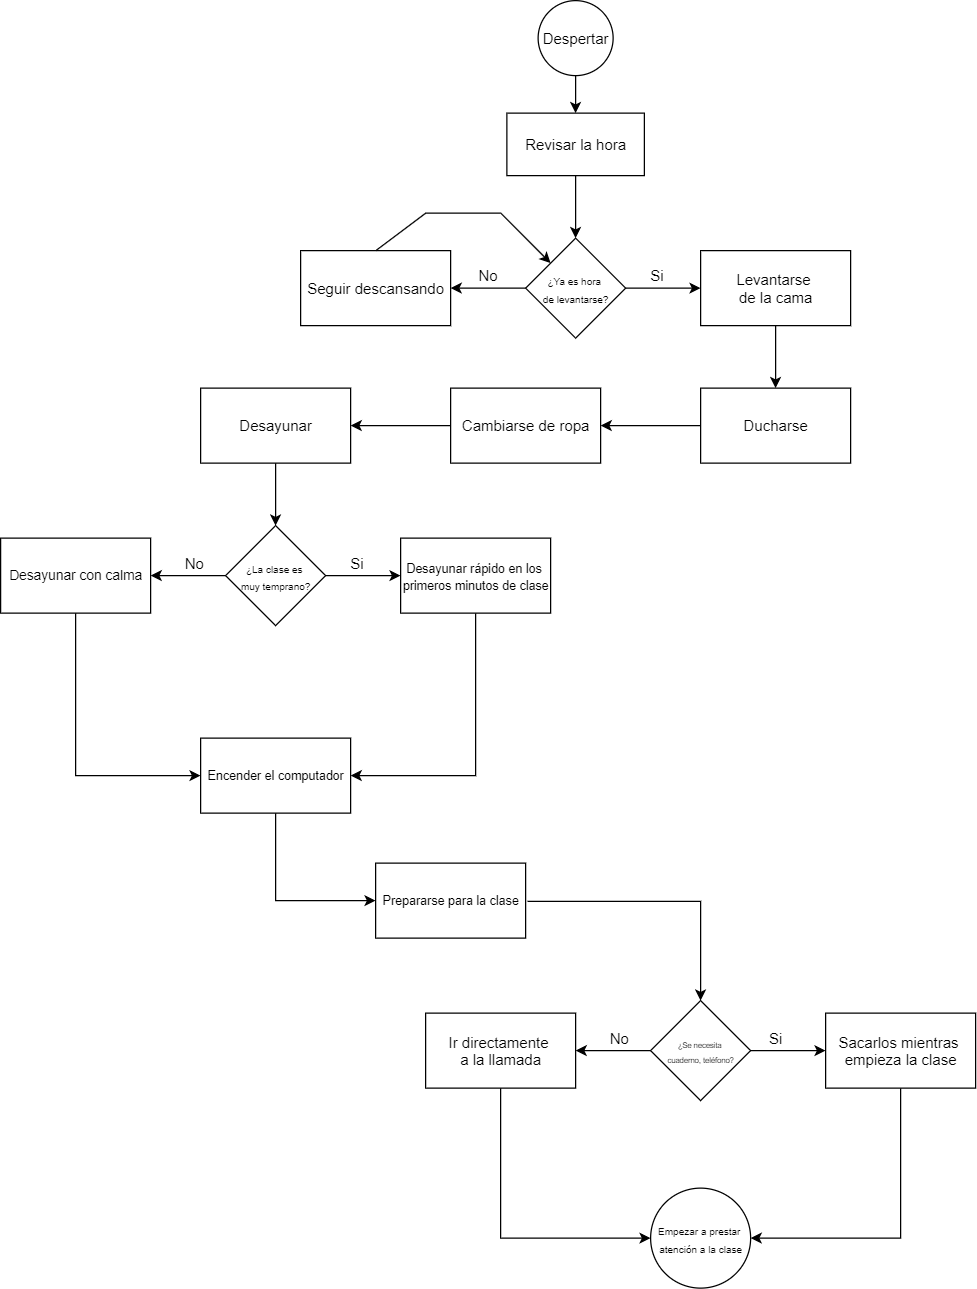

The diagram above was exported from draw.io. Its source (the exported page's mxGraphModel, read from the mxfile embedded in the PNG):
<mxGraphModel dx="1426" dy="337" grid="1" gridSize="10" guides="1" tooltips="1" connect="1" arrows="1" fold="1" page="1" pageScale="1" pageWidth="827" pageHeight="1169" math="0" shadow="0">
  <root>
    <mxCell id="WIyWlLk6GJQsqaUBKTNV-0" />
    <mxCell id="WIyWlLk6GJQsqaUBKTNV-1" parent="WIyWlLk6GJQsqaUBKTNV-0" />
    <mxCell id="d56Ez2kzPTqCBgqem-vQ-0" value="" style="ellipse;whiteSpace=wrap;html=1;aspect=fixed;" vertex="1" parent="WIyWlLk6GJQsqaUBKTNV-1">
      <mxGeometry x="370" y="30" width="60" height="60" as="geometry" />
    </mxCell>
    <mxCell id="d56Ez2kzPTqCBgqem-vQ-1" value="" style="endArrow=classic;html=1;rounded=0;exitX=0.5;exitY=1;exitDx=0;exitDy=0;" edge="1" parent="WIyWlLk6GJQsqaUBKTNV-1" source="d56Ez2kzPTqCBgqem-vQ-0">
      <mxGeometry width="50" height="50" relative="1" as="geometry">
        <mxPoint x="380" y="160" as="sourcePoint" />
        <mxPoint x="400" y="120" as="targetPoint" />
      </mxGeometry>
    </mxCell>
    <mxCell id="d56Ez2kzPTqCBgqem-vQ-2" value="" style="rounded=0;whiteSpace=wrap;html=1;" vertex="1" parent="WIyWlLk6GJQsqaUBKTNV-1">
      <mxGeometry x="345" y="120" width="110" height="50" as="geometry" />
    </mxCell>
    <mxCell id="d56Ez2kzPTqCBgqem-vQ-6" value="" style="edgeStyle=orthogonalEdgeStyle;rounded=0;orthogonalLoop=1;jettySize=auto;html=1;" edge="1" parent="WIyWlLk6GJQsqaUBKTNV-1" source="d56Ez2kzPTqCBgqem-vQ-3" target="d56Ez2kzPTqCBgqem-vQ-5">
      <mxGeometry relative="1" as="geometry" />
    </mxCell>
    <mxCell id="d56Ez2kzPTqCBgqem-vQ-14" value="" style="edgeStyle=orthogonalEdgeStyle;rounded=0;orthogonalLoop=1;jettySize=auto;html=1;" edge="1" parent="WIyWlLk6GJQsqaUBKTNV-1" source="d56Ez2kzPTqCBgqem-vQ-3" target="d56Ez2kzPTqCBgqem-vQ-13">
      <mxGeometry relative="1" as="geometry" />
    </mxCell>
    <mxCell id="d56Ez2kzPTqCBgqem-vQ-3" value="" style="rhombus;whiteSpace=wrap;html=1;" vertex="1" parent="WIyWlLk6GJQsqaUBKTNV-1">
      <mxGeometry x="360" y="220" width="80" height="80" as="geometry" />
    </mxCell>
    <mxCell id="d56Ez2kzPTqCBgqem-vQ-4" value="" style="endArrow=classic;html=1;rounded=0;exitX=0.5;exitY=1;exitDx=0;exitDy=0;entryX=0.5;entryY=0;entryDx=0;entryDy=0;" edge="1" parent="WIyWlLk6GJQsqaUBKTNV-1" source="d56Ez2kzPTqCBgqem-vQ-2" target="d56Ez2kzPTqCBgqem-vQ-3">
      <mxGeometry width="50" height="50" relative="1" as="geometry">
        <mxPoint x="370" y="230" as="sourcePoint" />
        <mxPoint x="420" y="180" as="targetPoint" />
      </mxGeometry>
    </mxCell>
    <mxCell id="d56Ez2kzPTqCBgqem-vQ-10" value="" style="edgeStyle=orthogonalEdgeStyle;rounded=0;orthogonalLoop=1;jettySize=auto;html=1;" edge="1" parent="WIyWlLk6GJQsqaUBKTNV-1" source="d56Ez2kzPTqCBgqem-vQ-5" target="d56Ez2kzPTqCBgqem-vQ-9">
      <mxGeometry relative="1" as="geometry" />
    </mxCell>
    <mxCell id="d56Ez2kzPTqCBgqem-vQ-5" value="" style="whiteSpace=wrap;html=1;" vertex="1" parent="WIyWlLk6GJQsqaUBKTNV-1">
      <mxGeometry x="500" y="230" width="120" height="60" as="geometry" />
    </mxCell>
    <mxCell id="d56Ez2kzPTqCBgqem-vQ-17" value="" style="edgeStyle=orthogonalEdgeStyle;rounded=0;orthogonalLoop=1;jettySize=auto;html=1;" edge="1" parent="WIyWlLk6GJQsqaUBKTNV-1" source="d56Ez2kzPTqCBgqem-vQ-9" target="d56Ez2kzPTqCBgqem-vQ-16">
      <mxGeometry relative="1" as="geometry" />
    </mxCell>
    <mxCell id="d56Ez2kzPTqCBgqem-vQ-9" value="" style="whiteSpace=wrap;html=1;" vertex="1" parent="WIyWlLk6GJQsqaUBKTNV-1">
      <mxGeometry x="500" y="340" width="120" height="60" as="geometry" />
    </mxCell>
    <mxCell id="d56Ez2kzPTqCBgqem-vQ-13" value="" style="whiteSpace=wrap;html=1;" vertex="1" parent="WIyWlLk6GJQsqaUBKTNV-1">
      <mxGeometry x="180" y="230" width="120" height="60" as="geometry" />
    </mxCell>
    <mxCell id="d56Ez2kzPTqCBgqem-vQ-15" value="" style="endArrow=classic;html=1;rounded=0;exitX=0.5;exitY=0;exitDx=0;exitDy=0;entryX=0;entryY=0;entryDx=0;entryDy=0;" edge="1" parent="WIyWlLk6GJQsqaUBKTNV-1" source="d56Ez2kzPTqCBgqem-vQ-13" target="d56Ez2kzPTqCBgqem-vQ-3">
      <mxGeometry width="50" height="50" relative="1" as="geometry">
        <mxPoint x="220" y="220" as="sourcePoint" />
        <mxPoint x="310" y="170" as="targetPoint" />
        <Array as="points">
          <mxPoint x="280" y="200" />
          <mxPoint x="340" y="200" />
        </Array>
      </mxGeometry>
    </mxCell>
    <mxCell id="d56Ez2kzPTqCBgqem-vQ-19" value="" style="edgeStyle=orthogonalEdgeStyle;rounded=0;orthogonalLoop=1;jettySize=auto;html=1;" edge="1" parent="WIyWlLk6GJQsqaUBKTNV-1" source="d56Ez2kzPTqCBgqem-vQ-16" target="d56Ez2kzPTqCBgqem-vQ-18">
      <mxGeometry relative="1" as="geometry" />
    </mxCell>
    <mxCell id="d56Ez2kzPTqCBgqem-vQ-16" value="" style="whiteSpace=wrap;html=1;" vertex="1" parent="WIyWlLk6GJQsqaUBKTNV-1">
      <mxGeometry x="300" y="340" width="120" height="60" as="geometry" />
    </mxCell>
    <mxCell id="d56Ez2kzPTqCBgqem-vQ-21" value="" style="edgeStyle=orthogonalEdgeStyle;rounded=0;orthogonalLoop=1;jettySize=auto;html=1;" edge="1" parent="WIyWlLk6GJQsqaUBKTNV-1" source="d56Ez2kzPTqCBgqem-vQ-18" target="d56Ez2kzPTqCBgqem-vQ-20">
      <mxGeometry relative="1" as="geometry" />
    </mxCell>
    <mxCell id="d56Ez2kzPTqCBgqem-vQ-18" value="" style="whiteSpace=wrap;html=1;" vertex="1" parent="WIyWlLk6GJQsqaUBKTNV-1">
      <mxGeometry x="100" y="340" width="120" height="60" as="geometry" />
    </mxCell>
    <mxCell id="d56Ez2kzPTqCBgqem-vQ-23" value="" style="edgeStyle=orthogonalEdgeStyle;rounded=0;orthogonalLoop=1;jettySize=auto;html=1;" edge="1" parent="WIyWlLk6GJQsqaUBKTNV-1" source="d56Ez2kzPTqCBgqem-vQ-20" target="d56Ez2kzPTqCBgqem-vQ-22">
      <mxGeometry relative="1" as="geometry" />
    </mxCell>
    <mxCell id="d56Ez2kzPTqCBgqem-vQ-25" value="" style="edgeStyle=orthogonalEdgeStyle;rounded=0;orthogonalLoop=1;jettySize=auto;html=1;" edge="1" parent="WIyWlLk6GJQsqaUBKTNV-1" source="d56Ez2kzPTqCBgqem-vQ-20" target="d56Ez2kzPTqCBgqem-vQ-24">
      <mxGeometry relative="1" as="geometry" />
    </mxCell>
    <mxCell id="d56Ez2kzPTqCBgqem-vQ-20" value="" style="rhombus;whiteSpace=wrap;html=1;" vertex="1" parent="WIyWlLk6GJQsqaUBKTNV-1">
      <mxGeometry x="120" y="450" width="80" height="80" as="geometry" />
    </mxCell>
    <mxCell id="d56Ez2kzPTqCBgqem-vQ-22" value="" style="whiteSpace=wrap;html=1;" vertex="1" parent="WIyWlLk6GJQsqaUBKTNV-1">
      <mxGeometry x="-60" y="460" width="120" height="60" as="geometry" />
    </mxCell>
    <mxCell id="d56Ez2kzPTqCBgqem-vQ-27" value="" style="edgeStyle=orthogonalEdgeStyle;rounded=0;orthogonalLoop=1;jettySize=auto;html=1;" edge="1" parent="WIyWlLk6GJQsqaUBKTNV-1" source="d56Ez2kzPTqCBgqem-vQ-24" target="d56Ez2kzPTqCBgqem-vQ-26">
      <mxGeometry relative="1" as="geometry">
        <Array as="points">
          <mxPoint x="320" y="650" />
        </Array>
      </mxGeometry>
    </mxCell>
    <mxCell id="d56Ez2kzPTqCBgqem-vQ-24" value="" style="whiteSpace=wrap;html=1;" vertex="1" parent="WIyWlLk6GJQsqaUBKTNV-1">
      <mxGeometry x="260" y="460" width="120" height="60" as="geometry" />
    </mxCell>
    <mxCell id="d56Ez2kzPTqCBgqem-vQ-30" value="" style="edgeStyle=orthogonalEdgeStyle;rounded=0;orthogonalLoop=1;jettySize=auto;html=1;entryX=0;entryY=0.5;entryDx=0;entryDy=0;" edge="1" parent="WIyWlLk6GJQsqaUBKTNV-1" source="d56Ez2kzPTqCBgqem-vQ-26" target="d56Ez2kzPTqCBgqem-vQ-29">
      <mxGeometry relative="1" as="geometry">
        <mxPoint x="200" y="790" as="targetPoint" />
        <Array as="points">
          <mxPoint x="160" y="750" />
        </Array>
      </mxGeometry>
    </mxCell>
    <mxCell id="d56Ez2kzPTqCBgqem-vQ-26" value="" style="whiteSpace=wrap;html=1;" vertex="1" parent="WIyWlLk6GJQsqaUBKTNV-1">
      <mxGeometry x="100" y="620" width="120" height="60" as="geometry" />
    </mxCell>
    <mxCell id="d56Ez2kzPTqCBgqem-vQ-28" value="" style="endArrow=classic;html=1;rounded=0;exitX=0.5;exitY=1;exitDx=0;exitDy=0;entryX=0;entryY=0.5;entryDx=0;entryDy=0;" edge="1" parent="WIyWlLk6GJQsqaUBKTNV-1" source="d56Ez2kzPTqCBgqem-vQ-22" target="d56Ez2kzPTqCBgqem-vQ-26">
      <mxGeometry width="50" height="50" relative="1" as="geometry">
        <mxPoint y="530" as="sourcePoint" />
        <mxPoint x="80" y="640" as="targetPoint" />
        <Array as="points">
          <mxPoint y="650" />
        </Array>
      </mxGeometry>
    </mxCell>
    <mxCell id="d56Ez2kzPTqCBgqem-vQ-29" value="" style="whiteSpace=wrap;html=1;" vertex="1" parent="WIyWlLk6GJQsqaUBKTNV-1">
      <mxGeometry x="240" y="720" width="120" height="60" as="geometry" />
    </mxCell>
    <mxCell id="d56Ez2kzPTqCBgqem-vQ-37" value="" style="edgeStyle=orthogonalEdgeStyle;rounded=0;orthogonalLoop=1;jettySize=auto;html=1;exitX=1.013;exitY=0.529;exitDx=0;exitDy=0;exitPerimeter=0;" edge="1" parent="WIyWlLk6GJQsqaUBKTNV-1" source="d56Ez2kzPTqCBgqem-vQ-62" target="d56Ez2kzPTqCBgqem-vQ-36">
      <mxGeometry relative="1" as="geometry">
        <mxPoint x="500" y="780" as="sourcePoint" />
      </mxGeometry>
    </mxCell>
    <mxCell id="d56Ez2kzPTqCBgqem-vQ-39" value="" style="edgeStyle=orthogonalEdgeStyle;rounded=0;orthogonalLoop=1;jettySize=auto;html=1;" edge="1" parent="WIyWlLk6GJQsqaUBKTNV-1" source="d56Ez2kzPTqCBgqem-vQ-36" target="d56Ez2kzPTqCBgqem-vQ-38">
      <mxGeometry relative="1" as="geometry" />
    </mxCell>
    <mxCell id="d56Ez2kzPTqCBgqem-vQ-41" value="" style="edgeStyle=orthogonalEdgeStyle;rounded=0;orthogonalLoop=1;jettySize=auto;html=1;" edge="1" parent="WIyWlLk6GJQsqaUBKTNV-1" source="d56Ez2kzPTqCBgqem-vQ-36" target="d56Ez2kzPTqCBgqem-vQ-40">
      <mxGeometry relative="1" as="geometry" />
    </mxCell>
    <mxCell id="d56Ez2kzPTqCBgqem-vQ-36" value="" style="rhombus;whiteSpace=wrap;html=1;" vertex="1" parent="WIyWlLk6GJQsqaUBKTNV-1">
      <mxGeometry x="460" y="830" width="80" height="80" as="geometry" />
    </mxCell>
    <mxCell id="d56Ez2kzPTqCBgqem-vQ-44" style="edgeStyle=orthogonalEdgeStyle;rounded=0;orthogonalLoop=1;jettySize=auto;html=1;exitX=0.5;exitY=1;exitDx=0;exitDy=0;entryX=1;entryY=0.5;entryDx=0;entryDy=0;" edge="1" parent="WIyWlLk6GJQsqaUBKTNV-1" source="d56Ez2kzPTqCBgqem-vQ-38" target="d56Ez2kzPTqCBgqem-vQ-45">
      <mxGeometry relative="1" as="geometry">
        <mxPoint x="560" y="1020" as="targetPoint" />
      </mxGeometry>
    </mxCell>
    <mxCell id="d56Ez2kzPTqCBgqem-vQ-38" value="" style="whiteSpace=wrap;html=1;" vertex="1" parent="WIyWlLk6GJQsqaUBKTNV-1">
      <mxGeometry x="600" y="840" width="120" height="60" as="geometry" />
    </mxCell>
    <mxCell id="d56Ez2kzPTqCBgqem-vQ-40" value="" style="whiteSpace=wrap;html=1;" vertex="1" parent="WIyWlLk6GJQsqaUBKTNV-1">
      <mxGeometry x="280" y="840" width="120" height="60" as="geometry" />
    </mxCell>
    <mxCell id="d56Ez2kzPTqCBgqem-vQ-43" value="" style="endArrow=classic;html=1;rounded=0;entryX=0;entryY=0.5;entryDx=0;entryDy=0;exitX=0.5;exitY=1;exitDx=0;exitDy=0;" edge="1" parent="WIyWlLk6GJQsqaUBKTNV-1" source="d56Ez2kzPTqCBgqem-vQ-40" target="d56Ez2kzPTqCBgqem-vQ-45">
      <mxGeometry width="50" height="50" relative="1" as="geometry">
        <mxPoint x="340" y="950" as="sourcePoint" />
        <mxPoint x="440" y="1020" as="targetPoint" />
        <Array as="points">
          <mxPoint x="340" y="1020" />
        </Array>
      </mxGeometry>
    </mxCell>
    <mxCell id="d56Ez2kzPTqCBgqem-vQ-45" value="" style="ellipse;whiteSpace=wrap;html=1;aspect=fixed;" vertex="1" parent="WIyWlLk6GJQsqaUBKTNV-1">
      <mxGeometry x="460" y="980" width="80" height="80" as="geometry" />
    </mxCell>
    <mxCell id="d56Ez2kzPTqCBgqem-vQ-46" value="Despertar" style="text;html=1;resizable=0;autosize=1;align=center;verticalAlign=middle;points=[];fillColor=none;strokeColor=none;rounded=0;" vertex="1" parent="WIyWlLk6GJQsqaUBKTNV-1">
      <mxGeometry x="365" y="50" width="70" height="20" as="geometry" />
    </mxCell>
    <mxCell id="d56Ez2kzPTqCBgqem-vQ-47" value="Revisar la hora" style="text;html=1;resizable=0;autosize=1;align=center;verticalAlign=middle;points=[];fillColor=none;strokeColor=none;rounded=0;" vertex="1" parent="WIyWlLk6GJQsqaUBKTNV-1">
      <mxGeometry x="350" y="135" width="100" height="20" as="geometry" />
    </mxCell>
    <mxCell id="d56Ez2kzPTqCBgqem-vQ-48" value="&lt;font style=&quot;font-size: 8px&quot;&gt;¿Ya es hora &lt;br&gt;de levantarse?&lt;/font&gt;" style="text;html=1;resizable=0;autosize=1;align=center;verticalAlign=middle;points=[];fillColor=none;strokeColor=none;rounded=0;" vertex="1" parent="WIyWlLk6GJQsqaUBKTNV-1">
      <mxGeometry x="365" y="240" width="70" height="40" as="geometry" />
    </mxCell>
    <mxCell id="d56Ez2kzPTqCBgqem-vQ-49" value="&lt;span style=&quot;font-size: 12px&quot;&gt;No&lt;/span&gt;" style="text;html=1;resizable=0;autosize=1;align=center;verticalAlign=middle;points=[];fillColor=none;strokeColor=none;rounded=0;fontSize=8;" vertex="1" parent="WIyWlLk6GJQsqaUBKTNV-1">
      <mxGeometry x="315" y="240" width="30" height="20" as="geometry" />
    </mxCell>
    <mxCell id="d56Ez2kzPTqCBgqem-vQ-50" value="Si" style="text;html=1;resizable=0;autosize=1;align=center;verticalAlign=middle;points=[];fillColor=none;strokeColor=none;rounded=0;fontSize=12;" vertex="1" parent="WIyWlLk6GJQsqaUBKTNV-1">
      <mxGeometry x="450" y="240" width="30" height="20" as="geometry" />
    </mxCell>
    <mxCell id="d56Ez2kzPTqCBgqem-vQ-51" value="Seguir descansando" style="text;html=1;resizable=0;autosize=1;align=center;verticalAlign=middle;points=[];fillColor=none;strokeColor=none;rounded=0;fontSize=12;" vertex="1" parent="WIyWlLk6GJQsqaUBKTNV-1">
      <mxGeometry x="180" y="250" width="120" height="20" as="geometry" />
    </mxCell>
    <mxCell id="d56Ez2kzPTqCBgqem-vQ-52" value="Levantarse &lt;br&gt;de la cama" style="text;html=1;resizable=0;autosize=1;align=center;verticalAlign=middle;points=[];fillColor=none;strokeColor=none;rounded=0;fontSize=12;" vertex="1" parent="WIyWlLk6GJQsqaUBKTNV-1">
      <mxGeometry x="525" y="245" width="70" height="30" as="geometry" />
    </mxCell>
    <mxCell id="d56Ez2kzPTqCBgqem-vQ-53" value="Ducharse" style="text;html=1;resizable=0;autosize=1;align=center;verticalAlign=middle;points=[];fillColor=none;strokeColor=none;rounded=0;fontSize=12;" vertex="1" parent="WIyWlLk6GJQsqaUBKTNV-1">
      <mxGeometry x="525" y="360" width="70" height="20" as="geometry" />
    </mxCell>
    <mxCell id="d56Ez2kzPTqCBgqem-vQ-54" value="Cambiarse de ropa" style="text;html=1;resizable=0;autosize=1;align=center;verticalAlign=middle;points=[];fillColor=none;strokeColor=none;rounded=0;fontSize=12;" vertex="1" parent="WIyWlLk6GJQsqaUBKTNV-1">
      <mxGeometry x="300" y="360" width="120" height="20" as="geometry" />
    </mxCell>
    <mxCell id="d56Ez2kzPTqCBgqem-vQ-55" value="Desayunar" style="text;html=1;resizable=0;autosize=1;align=center;verticalAlign=middle;points=[];fillColor=none;strokeColor=none;rounded=0;fontSize=12;" vertex="1" parent="WIyWlLk6GJQsqaUBKTNV-1">
      <mxGeometry x="125" y="360" width="70" height="20" as="geometry" />
    </mxCell>
    <mxCell id="d56Ez2kzPTqCBgqem-vQ-56" value="&lt;span style=&quot;font-size: 8px&quot;&gt;¿La clase es &lt;br&gt;muy temprano?&lt;/span&gt;" style="text;html=1;resizable=0;autosize=1;align=center;verticalAlign=middle;points=[];fillColor=none;strokeColor=none;rounded=0;fontSize=12;" vertex="1" parent="WIyWlLk6GJQsqaUBKTNV-1">
      <mxGeometry x="125" y="470" width="70" height="40" as="geometry" />
    </mxCell>
    <mxCell id="d56Ez2kzPTqCBgqem-vQ-57" value="&lt;font style=&quot;font-size: 12px&quot;&gt;Si&lt;/font&gt;" style="text;html=1;resizable=0;autosize=1;align=center;verticalAlign=middle;points=[];fillColor=none;strokeColor=none;rounded=0;fontSize=8;" vertex="1" parent="WIyWlLk6GJQsqaUBKTNV-1">
      <mxGeometry x="210" y="470" width="30" height="20" as="geometry" />
    </mxCell>
    <mxCell id="d56Ez2kzPTqCBgqem-vQ-58" value="No" style="text;html=1;resizable=0;autosize=1;align=center;verticalAlign=middle;points=[];fillColor=none;strokeColor=none;rounded=0;fontSize=12;" vertex="1" parent="WIyWlLk6GJQsqaUBKTNV-1">
      <mxGeometry x="80" y="470" width="30" height="20" as="geometry" />
    </mxCell>
    <mxCell id="d56Ez2kzPTqCBgqem-vQ-59" value="&lt;font style=&quot;font-size: 10px&quot;&gt;Desayunar rápido en los &lt;br&gt;primeros minutos de clase&lt;/font&gt;" style="text;html=1;resizable=0;autosize=1;align=center;verticalAlign=middle;points=[];fillColor=none;strokeColor=none;rounded=0;fontSize=12;" vertex="1" parent="WIyWlLk6GJQsqaUBKTNV-1">
      <mxGeometry x="255" y="470" width="130" height="40" as="geometry" />
    </mxCell>
    <mxCell id="d56Ez2kzPTqCBgqem-vQ-60" value="&lt;font style=&quot;font-size: 11px&quot;&gt;Desayunar con calma&lt;/font&gt;" style="text;html=1;resizable=0;autosize=1;align=center;verticalAlign=middle;points=[];fillColor=none;strokeColor=none;rounded=0;fontSize=10;" vertex="1" parent="WIyWlLk6GJQsqaUBKTNV-1">
      <mxGeometry x="-60" y="480" width="120" height="20" as="geometry" />
    </mxCell>
    <mxCell id="d56Ez2kzPTqCBgqem-vQ-61" value="&lt;font style=&quot;font-size: 10px&quot;&gt;Encender el computador&lt;/font&gt;" style="text;html=1;resizable=0;autosize=1;align=center;verticalAlign=middle;points=[];fillColor=none;strokeColor=none;rounded=0;fontSize=11;" vertex="1" parent="WIyWlLk6GJQsqaUBKTNV-1">
      <mxGeometry x="100" y="640" width="120" height="20" as="geometry" />
    </mxCell>
    <mxCell id="d56Ez2kzPTqCBgqem-vQ-62" value="Prepararse para la clase" style="text;html=1;resizable=0;autosize=1;align=center;verticalAlign=middle;points=[];fillColor=none;strokeColor=none;rounded=0;fontSize=10;" vertex="1" parent="WIyWlLk6GJQsqaUBKTNV-1">
      <mxGeometry x="240" y="740" width="120" height="20" as="geometry" />
    </mxCell>
    <mxCell id="d56Ez2kzPTqCBgqem-vQ-63" value="&lt;span style=&quot;font-size: 6px&quot;&gt;¿Se necesita &lt;br&gt;cuaderno, teléfono?&lt;/span&gt;" style="text;html=1;resizable=0;autosize=1;align=center;verticalAlign=middle;points=[];fillColor=none;strokeColor=none;rounded=0;fontSize=10;" vertex="1" parent="WIyWlLk6GJQsqaUBKTNV-1">
      <mxGeometry x="465" y="855" width="70" height="30" as="geometry" />
    </mxCell>
    <mxCell id="d56Ez2kzPTqCBgqem-vQ-64" value="&lt;font style=&quot;font-size: 12px&quot;&gt;Si&lt;/font&gt;" style="text;html=1;resizable=0;autosize=1;align=center;verticalAlign=middle;points=[];fillColor=none;strokeColor=none;rounded=0;fontSize=6;" vertex="1" parent="WIyWlLk6GJQsqaUBKTNV-1">
      <mxGeometry x="545" y="855" width="30" height="10" as="geometry" />
    </mxCell>
    <mxCell id="d56Ez2kzPTqCBgqem-vQ-66" value="No" style="text;html=1;resizable=0;autosize=1;align=center;verticalAlign=middle;points=[];fillColor=none;strokeColor=none;rounded=0;fontSize=12;" vertex="1" parent="WIyWlLk6GJQsqaUBKTNV-1">
      <mxGeometry x="420" y="850" width="30" height="20" as="geometry" />
    </mxCell>
    <mxCell id="d56Ez2kzPTqCBgqem-vQ-67" value="Sacarlos mientras &lt;br&gt;empieza la clase" style="text;html=1;resizable=0;autosize=1;align=center;verticalAlign=middle;points=[];fillColor=none;strokeColor=none;rounded=0;fontSize=12;" vertex="1" parent="WIyWlLk6GJQsqaUBKTNV-1">
      <mxGeometry x="605" y="855" width="110" height="30" as="geometry" />
    </mxCell>
    <mxCell id="d56Ez2kzPTqCBgqem-vQ-68" value="Ir directamente &lt;br&gt;a la llamada" style="text;html=1;resizable=0;autosize=1;align=center;verticalAlign=middle;points=[];fillColor=none;strokeColor=none;rounded=0;fontSize=12;" vertex="1" parent="WIyWlLk6GJQsqaUBKTNV-1">
      <mxGeometry x="290" y="855" width="100" height="30" as="geometry" />
    </mxCell>
    <mxCell id="d56Ez2kzPTqCBgqem-vQ-69" value="&lt;font style=&quot;font-size: 8px&quot;&gt;Empezar a prestar &lt;br&gt;atención a la clase&lt;/font&gt;" style="text;html=1;resizable=0;autosize=1;align=center;verticalAlign=middle;points=[];fillColor=none;strokeColor=none;rounded=0;fontSize=12;" vertex="1" parent="WIyWlLk6GJQsqaUBKTNV-1">
      <mxGeometry x="460" y="1000" width="80" height="40" as="geometry" />
    </mxCell>
  </root>
</mxGraphModel>